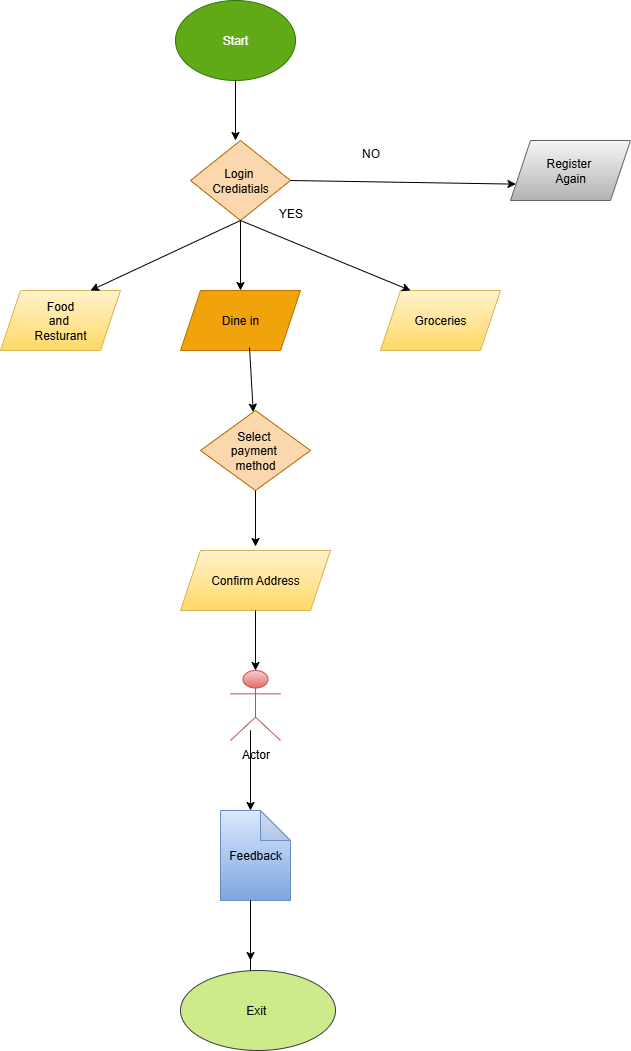

The diagram above was exported from draw.io. Its source (the exported page's mxGraphModel, read from the mxfile embedded in the PNG):
<mxGraphModel dx="2084" dy="1124" grid="1" gridSize="10" guides="1" tooltips="1" connect="1" arrows="1" fold="1" page="1" pageScale="1" pageWidth="850" pageHeight="1100" math="0" shadow="0" adaptiveColors="none">
  <root>
    <mxCell id="0" />
    <mxCell id="1" parent="0" />
    <mxCell id="_Q56DiflEQdX6enYYGZv-2" value="Login&amp;nbsp;&lt;div&gt;Crediatials&lt;/div&gt;" style="rhombus;whiteSpace=wrap;html=1;fillColor=#fad7ac;strokeColor=#b46504;" vertex="1" parent="1">
      <mxGeometry x="320" y="170" width="100" height="80" as="geometry" />
    </mxCell>
    <mxCell id="_Q56DiflEQdX6enYYGZv-3" value="Dine in" style="shape=parallelogram;perimeter=parallelogramPerimeter;whiteSpace=wrap;html=1;fixedSize=1;fillColor=#f0a30a;fontColor=#000000;strokeColor=#BD7000;" vertex="1" parent="1">
      <mxGeometry x="310" y="320" width="120" height="60" as="geometry" />
    </mxCell>
    <mxCell id="_Q56DiflEQdX6enYYGZv-4" value="Food&lt;div&gt;and&amp;nbsp;&lt;/div&gt;&lt;div&gt;Resturant&lt;/div&gt;" style="shape=parallelogram;perimeter=parallelogramPerimeter;whiteSpace=wrap;html=1;fixedSize=1;fillColor=#fff2cc;strokeColor=#d6b656;gradientColor=#ffd966;" vertex="1" parent="1">
      <mxGeometry x="130" y="320" width="120" height="60" as="geometry" />
    </mxCell>
    <mxCell id="_Q56DiflEQdX6enYYGZv-5" value="Groceries" style="shape=parallelogram;perimeter=parallelogramPerimeter;whiteSpace=wrap;html=1;fixedSize=1;fillColor=#fff2cc;strokeColor=#d6b656;gradientColor=#ffd966;" vertex="1" parent="1">
      <mxGeometry x="510" y="320" width="120" height="60" as="geometry" />
    </mxCell>
    <mxCell id="_Q56DiflEQdX6enYYGZv-7" value="Register&amp;nbsp;&lt;div&gt;Again&lt;/div&gt;" style="shape=parallelogram;perimeter=parallelogramPerimeter;whiteSpace=wrap;html=1;fixedSize=1;fillColor=#f5f5f5;gradientColor=#b3b3b3;strokeColor=#666666;" vertex="1" parent="1">
      <mxGeometry x="640" y="170" width="120" height="60" as="geometry" />
    </mxCell>
    <mxCell id="_Q56DiflEQdX6enYYGZv-8" value="Select&amp;nbsp;&lt;div&gt;payment&amp;nbsp;&lt;/div&gt;&lt;div&gt;method&lt;/div&gt;" style="rhombus;whiteSpace=wrap;html=1;fillColor=#fad7ac;strokeColor=#b46504;" vertex="1" parent="1">
      <mxGeometry x="330" y="440" width="110" height="80" as="geometry" />
    </mxCell>
    <mxCell id="_Q56DiflEQdX6enYYGZv-9" value="Confirm Address" style="shape=parallelogram;perimeter=parallelogramPerimeter;whiteSpace=wrap;html=1;fixedSize=1;fillColor=#fff2cc;gradientColor=#ffd966;strokeColor=#d6b656;" vertex="1" parent="1">
      <mxGeometry x="310" y="580" width="150" height="60" as="geometry" />
    </mxCell>
    <mxCell id="_Q56DiflEQdX6enYYGZv-10" value="Actor" style="shape=umlActor;verticalLabelPosition=bottom;verticalAlign=top;html=1;outlineConnect=0;fillColor=#f8cecc;gradientColor=#ea6b66;strokeColor=#b85450;" vertex="1" parent="1">
      <mxGeometry x="360" y="700" width="50" height="70" as="geometry" />
    </mxCell>
    <mxCell id="_Q56DiflEQdX6enYYGZv-11" value="Feedback" style="shape=note;whiteSpace=wrap;html=1;backgroundOutline=1;darkOpacity=0.05;fillColor=#dae8fc;gradientColor=#7ea6e0;strokeColor=#6c8ebf;" vertex="1" parent="1">
      <mxGeometry x="350" y="840" width="70" height="90" as="geometry" />
    </mxCell>
    <mxCell id="_Q56DiflEQdX6enYYGZv-13" value="Start" style="ellipse;whiteSpace=wrap;html=1;fillColor=#60a917;fontColor=#ffffff;strokeColor=#2D7600;" vertex="1" parent="1">
      <mxGeometry x="305" y="30" width="120" height="80" as="geometry" />
    </mxCell>
    <mxCell id="_Q56DiflEQdX6enYYGZv-14" value="Exit&amp;nbsp;" style="ellipse;whiteSpace=wrap;html=1;fillColor=#cdeb8b;strokeColor=#36393d;" vertex="1" parent="1">
      <mxGeometry x="310" y="1000" width="155" height="80" as="geometry" />
    </mxCell>
    <mxCell id="_Q56DiflEQdX6enYYGZv-15" value="" style="endArrow=classic;html=1;rounded=0;exitX=0.5;exitY=1;exitDx=0;exitDy=0;" edge="1" parent="1" source="_Q56DiflEQdX6enYYGZv-13">
      <mxGeometry width="50" height="50" relative="1" as="geometry">
        <mxPoint x="390" y="170" as="sourcePoint" />
        <mxPoint x="365" y="170" as="targetPoint" />
      </mxGeometry>
    </mxCell>
    <mxCell id="_Q56DiflEQdX6enYYGZv-16" value="" style="endArrow=classic;html=1;rounded=0;entryX=0.5;entryY=0;entryDx=0;entryDy=0;exitX=0.5;exitY=1;exitDx=0;exitDy=0;" edge="1" parent="1" source="_Q56DiflEQdX6enYYGZv-2" target="_Q56DiflEQdX6enYYGZv-3">
      <mxGeometry width="50" height="50" relative="1" as="geometry">
        <mxPoint x="390" y="260" as="sourcePoint" />
        <mxPoint x="440" y="210" as="targetPoint" />
      </mxGeometry>
    </mxCell>
    <mxCell id="_Q56DiflEQdX6enYYGZv-17" value="" style="endArrow=classic;html=1;rounded=0;entryX=0.25;entryY=0;entryDx=0;entryDy=0;" edge="1" parent="1" target="_Q56DiflEQdX6enYYGZv-5">
      <mxGeometry width="50" height="50" relative="1" as="geometry">
        <mxPoint x="370" y="250" as="sourcePoint" />
        <mxPoint x="530" y="270" as="targetPoint" />
      </mxGeometry>
    </mxCell>
    <mxCell id="_Q56DiflEQdX6enYYGZv-21" value="" style="endArrow=classic;html=1;rounded=0;exitX=0.5;exitY=1;exitDx=0;exitDy=0;entryX=0.75;entryY=0;entryDx=0;entryDy=0;" edge="1" parent="1" source="_Q56DiflEQdX6enYYGZv-2" target="_Q56DiflEQdX6enYYGZv-4">
      <mxGeometry width="50" height="50" relative="1" as="geometry">
        <mxPoint x="250" y="330" as="sourcePoint" />
        <mxPoint x="210" y="310" as="targetPoint" />
      </mxGeometry>
    </mxCell>
    <mxCell id="_Q56DiflEQdX6enYYGZv-22" value="" style="endArrow=classic;html=1;rounded=0;exitX=1;exitY=0.5;exitDx=0;exitDy=0;entryX=0;entryY=0.75;entryDx=0;entryDy=0;" edge="1" parent="1" source="_Q56DiflEQdX6enYYGZv-2" target="_Q56DiflEQdX6enYYGZv-7">
      <mxGeometry width="50" height="50" relative="1" as="geometry">
        <mxPoint x="500" y="250" as="sourcePoint" />
        <mxPoint x="550" y="200" as="targetPoint" />
      </mxGeometry>
    </mxCell>
    <mxCell id="_Q56DiflEQdX6enYYGZv-23" value="" style="endArrow=classic;html=1;rounded=0;exitX=0.575;exitY=0.95;exitDx=0;exitDy=0;exitPerimeter=0;" edge="1" parent="1" source="_Q56DiflEQdX6enYYGZv-3" target="_Q56DiflEQdX6enYYGZv-8">
      <mxGeometry width="50" height="50" relative="1" as="geometry">
        <mxPoint x="370" y="460" as="sourcePoint" />
        <mxPoint x="420" y="410" as="targetPoint" />
      </mxGeometry>
    </mxCell>
    <mxCell id="_Q56DiflEQdX6enYYGZv-24" value="" style="endArrow=classic;html=1;rounded=0;exitX=0.5;exitY=1;exitDx=0;exitDy=0;" edge="1" parent="1" source="_Q56DiflEQdX6enYYGZv-8">
      <mxGeometry width="50" height="50" relative="1" as="geometry">
        <mxPoint x="370" y="590" as="sourcePoint" />
        <mxPoint x="385" y="576" as="targetPoint" />
      </mxGeometry>
    </mxCell>
    <mxCell id="_Q56DiflEQdX6enYYGZv-25" value="" style="endArrow=classic;html=1;rounded=0;entryX=0.5;entryY=0;entryDx=0;entryDy=0;entryPerimeter=0;exitX=0.5;exitY=1;exitDx=0;exitDy=0;" edge="1" parent="1" source="_Q56DiflEQdX6enYYGZv-9" target="_Q56DiflEQdX6enYYGZv-10">
      <mxGeometry width="50" height="50" relative="1" as="geometry">
        <mxPoint x="380" y="710" as="sourcePoint" />
        <mxPoint x="430" y="660" as="targetPoint" />
      </mxGeometry>
    </mxCell>
    <mxCell id="_Q56DiflEQdX6enYYGZv-26" value="" style="endArrow=classic;html=1;rounded=0;exitX=0.5;exitY=1;exitDx=0;exitDy=0;" edge="1" parent="1">
      <mxGeometry width="50" height="50" relative="1" as="geometry">
        <mxPoint x="380" y="810" as="sourcePoint" />
        <mxPoint x="380" y="840" as="targetPoint" />
        <Array as="points">
          <mxPoint x="380" y="760" />
        </Array>
      </mxGeometry>
    </mxCell>
    <mxCell id="_Q56DiflEQdX6enYYGZv-29" value="" style="endArrow=classic;html=1;rounded=0;exitX=0.5;exitY=1;exitDx=0;exitDy=0;" edge="1" parent="1">
      <mxGeometry width="50" height="50" relative="1" as="geometry">
        <mxPoint x="380" y="1000" as="sourcePoint" />
        <mxPoint x="380" y="990" as="targetPoint" />
        <Array as="points">
          <mxPoint x="380" y="950" />
          <mxPoint x="380" y="930" />
        </Array>
      </mxGeometry>
    </mxCell>
    <mxCell id="_Q56DiflEQdX6enYYGZv-30" value="NO" style="text;html=1;align=center;verticalAlign=middle;resizable=0;points=[];autosize=1;strokeColor=none;fillColor=none;" vertex="1" parent="1">
      <mxGeometry x="480" y="168" width="40" height="30" as="geometry" />
    </mxCell>
    <mxCell id="_Q56DiflEQdX6enYYGZv-31" value="YES" style="text;html=1;align=center;verticalAlign=middle;resizable=0;points=[];autosize=1;strokeColor=none;fillColor=none;" vertex="1" parent="1">
      <mxGeometry x="395" y="228" width="50" height="30" as="geometry" />
    </mxCell>
  </root>
</mxGraphModel>